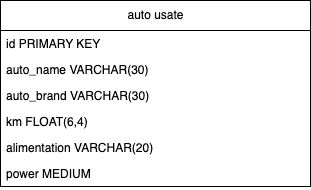

The diagram above was exported from draw.io. Its source (the exported page's mxGraphModel, read from the mxfile embedded in the PNG):
<mxGraphModel dx="954" dy="606" grid="1" gridSize="10" guides="1" tooltips="1" connect="1" arrows="1" fold="1" page="1" pageScale="1" pageWidth="827" pageHeight="1169" math="0" shadow="0">
  <root>
    <mxCell id="0" />
    <mxCell id="1" parent="0" />
    <mxCell id="IG4D1-5K5gZtQv9l01AC-1" value="auto usate" style="swimlane;fontStyle=0;childLayout=stackLayout;horizontal=1;startSize=30;horizontalStack=0;resizeParent=1;resizeParentMax=0;resizeLast=0;collapsible=1;marginBottom=0;html=1;" vertex="1" parent="1">
      <mxGeometry x="300" y="230" width="310" height="186" as="geometry">
        <mxRectangle x="300" y="230" width="60" height="30" as="alternateBounds" />
      </mxGeometry>
    </mxCell>
    <mxCell id="IG4D1-5K5gZtQv9l01AC-2" value="id PRIMARY KEY" style="text;strokeColor=none;fillColor=none;align=left;verticalAlign=top;spacingLeft=4;spacingRight=4;overflow=hidden;rotatable=0;points=[[0,0.5],[1,0.5]];portConstraint=eastwest;whiteSpace=wrap;html=1;" vertex="1" parent="IG4D1-5K5gZtQv9l01AC-1">
      <mxGeometry y="30" width="310" height="26" as="geometry" />
    </mxCell>
    <mxCell id="IG4D1-5K5gZtQv9l01AC-8" value="auto_name VARCHAR(30)&amp;nbsp;" style="text;strokeColor=none;fillColor=none;align=left;verticalAlign=top;spacingLeft=4;spacingRight=4;overflow=hidden;rotatable=0;points=[[0,0.5],[1,0.5]];portConstraint=eastwest;whiteSpace=wrap;html=1;" vertex="1" parent="IG4D1-5K5gZtQv9l01AC-1">
      <mxGeometry y="56" width="310" height="26" as="geometry" />
    </mxCell>
    <mxCell id="IG4D1-5K5gZtQv9l01AC-3" value="auto_brand VARCHAR(30)" style="text;strokeColor=none;fillColor=none;align=left;verticalAlign=top;spacingLeft=4;spacingRight=4;overflow=hidden;rotatable=0;points=[[0,0.5],[1,0.5]];portConstraint=eastwest;whiteSpace=wrap;html=1;" vertex="1" parent="IG4D1-5K5gZtQv9l01AC-1">
      <mxGeometry y="82" width="310" height="26" as="geometry" />
    </mxCell>
    <mxCell id="IG4D1-5K5gZtQv9l01AC-4" value="km FLOAT(6,4)" style="text;strokeColor=none;fillColor=none;align=left;verticalAlign=top;spacingLeft=4;spacingRight=4;overflow=hidden;rotatable=0;points=[[0,0.5],[1,0.5]];portConstraint=eastwest;whiteSpace=wrap;html=1;" vertex="1" parent="IG4D1-5K5gZtQv9l01AC-1">
      <mxGeometry y="108" width="310" height="26" as="geometry" />
    </mxCell>
    <mxCell id="IG4D1-5K5gZtQv9l01AC-9" value="alimentation VARCHAR(20)" style="text;strokeColor=none;fillColor=none;align=left;verticalAlign=top;spacingLeft=4;spacingRight=4;overflow=hidden;rotatable=0;points=[[0,0.5],[1,0.5]];portConstraint=eastwest;whiteSpace=wrap;html=1;" vertex="1" parent="IG4D1-5K5gZtQv9l01AC-1">
      <mxGeometry y="134" width="310" height="26" as="geometry" />
    </mxCell>
    <mxCell id="IG4D1-5K5gZtQv9l01AC-10" value="power MEDIUM" style="text;strokeColor=none;fillColor=none;align=left;verticalAlign=top;spacingLeft=4;spacingRight=4;overflow=hidden;rotatable=0;points=[[0,0.5],[1,0.5]];portConstraint=eastwest;whiteSpace=wrap;html=1;" vertex="1" parent="IG4D1-5K5gZtQv9l01AC-1">
      <mxGeometry y="160" width="310" height="26" as="geometry" />
    </mxCell>
  </root>
</mxGraphModel>